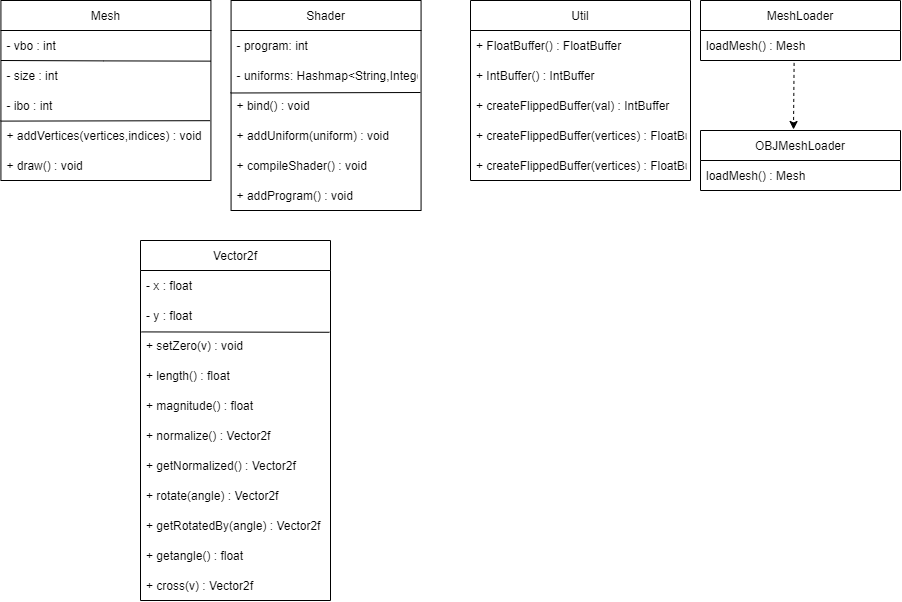

The diagram above was exported from draw.io. Its source (the exported page's mxGraphModel, read from the mxfile embedded in the PNG):
<mxGraphModel dx="3099" dy="622" grid="1" gridSize="10" guides="1" tooltips="1" connect="1" arrows="1" fold="1" page="1" pageScale="1" pageWidth="827" pageHeight="1169" math="0" shadow="0">
  <root>
    <mxCell id="0" />
    <mxCell id="1" parent="0" />
    <mxCell id="D06KwMCkiWYLztDilhav-15" value="Util" style="swimlane;fontStyle=0;childLayout=stackLayout;horizontal=1;startSize=30;horizontalStack=0;resizeParent=1;resizeParentMax=0;resizeLast=0;collapsible=1;marginBottom=0;" parent="1" vertex="1">
      <mxGeometry x="-430" y="160" width="220" height="180" as="geometry" />
    </mxCell>
    <mxCell id="D06KwMCkiWYLztDilhav-16" value="+ FloatBuffer() : FloatBuffer" style="text;strokeColor=none;fillColor=none;align=left;verticalAlign=middle;spacingLeft=4;spacingRight=4;overflow=hidden;points=[[0,0.5],[1,0.5]];portConstraint=eastwest;rotatable=0;" parent="D06KwMCkiWYLztDilhav-15" vertex="1">
      <mxGeometry y="30" width="220" height="30" as="geometry" />
    </mxCell>
    <mxCell id="D06KwMCkiWYLztDilhav-17" value="+ IntBuffer() : IntBuffer" style="text;strokeColor=none;fillColor=none;align=left;verticalAlign=middle;spacingLeft=4;spacingRight=4;overflow=hidden;points=[[0,0.5],[1,0.5]];portConstraint=eastwest;rotatable=0;" parent="D06KwMCkiWYLztDilhav-15" vertex="1">
      <mxGeometry y="60" width="220" height="30" as="geometry" />
    </mxCell>
    <mxCell id="D06KwMCkiWYLztDilhav-18" value="+ createFlippedBuffer(val) : IntBuffer" style="text;strokeColor=none;fillColor=none;align=left;verticalAlign=middle;spacingLeft=4;spacingRight=4;overflow=hidden;points=[[0,0.5],[1,0.5]];portConstraint=eastwest;rotatable=0;" parent="D06KwMCkiWYLztDilhav-15" vertex="1">
      <mxGeometry y="90" width="220" height="30" as="geometry" />
    </mxCell>
    <mxCell id="D06KwMCkiWYLztDilhav-19" value="+ createFlippedBuffer(vertices) : FloatBuffer" style="text;strokeColor=none;fillColor=none;align=left;verticalAlign=middle;spacingLeft=4;spacingRight=4;overflow=hidden;points=[[0,0.5],[1,0.5]];portConstraint=eastwest;rotatable=0;strokeWidth=0;" parent="D06KwMCkiWYLztDilhav-15" vertex="1">
      <mxGeometry y="120" width="220" height="30" as="geometry" />
    </mxCell>
    <mxCell id="D06KwMCkiWYLztDilhav-20" value="+ createFlippedBuffer(vertices) : FloatBuffer" style="text;strokeColor=none;fillColor=none;align=left;verticalAlign=middle;spacingLeft=4;spacingRight=4;overflow=hidden;points=[[0,0.5],[1,0.5]];portConstraint=eastwest;rotatable=0;" parent="D06KwMCkiWYLztDilhav-15" vertex="1">
      <mxGeometry y="150" width="220" height="30" as="geometry" />
    </mxCell>
    <mxCell id="D06KwMCkiWYLztDilhav-106" value="Mesh" style="swimlane;fontStyle=0;childLayout=stackLayout;horizontal=1;startSize=30;horizontalStack=0;resizeParent=1;resizeParentMax=0;resizeLast=0;collapsible=1;marginBottom=0;" parent="1" vertex="1">
      <mxGeometry x="-899.58" y="160" width="210" height="180" as="geometry" />
    </mxCell>
    <mxCell id="D06KwMCkiWYLztDilhav-107" value="- vbo : int" style="text;strokeColor=none;fillColor=none;align=left;verticalAlign=middle;spacingLeft=4;spacingRight=4;overflow=hidden;points=[[0,0.5],[1,0.5]];portConstraint=eastwest;rotatable=0;" parent="D06KwMCkiWYLztDilhav-106" vertex="1">
      <mxGeometry y="30" width="210" height="30" as="geometry" />
    </mxCell>
    <mxCell id="D06KwMCkiWYLztDilhav-108" value="" style="endArrow=none;html=1;rounded=0;exitX=-0.015;exitY=-0.013;exitDx=0;exitDy=0;exitPerimeter=0;entryX=1;entryY=0.021;entryDx=0;entryDy=0;entryPerimeter=0;" parent="D06KwMCkiWYLztDilhav-106" target="D06KwMCkiWYLztDilhav-109" edge="1">
      <mxGeometry width="50" height="50" relative="1" as="geometry">
        <mxPoint y="60" as="sourcePoint" />
        <mxPoint x="200" y="60" as="targetPoint" />
        <Array as="points">
          <mxPoint x="102.84999999999991" y="60.38999999999987" />
        </Array>
      </mxGeometry>
    </mxCell>
    <mxCell id="D06KwMCkiWYLztDilhav-109" value="- size : int" style="text;strokeColor=none;fillColor=none;align=left;verticalAlign=middle;spacingLeft=4;spacingRight=4;overflow=hidden;points=[[0,0.5],[1,0.5]];portConstraint=eastwest;rotatable=0;" parent="D06KwMCkiWYLztDilhav-106" vertex="1">
      <mxGeometry y="60" width="210" height="30" as="geometry" />
    </mxCell>
    <mxCell id="D06KwMCkiWYLztDilhav-110" value="- ibo : int" style="text;strokeColor=none;fillColor=none;align=left;verticalAlign=middle;spacingLeft=4;spacingRight=4;overflow=hidden;points=[[0,0.5],[1,0.5]];portConstraint=eastwest;rotatable=0;" parent="D06KwMCkiWYLztDilhav-106" vertex="1">
      <mxGeometry y="90" width="210" height="30" as="geometry" />
    </mxCell>
    <mxCell id="D06KwMCkiWYLztDilhav-111" value="+ addVertices(vertices,indices) : void" style="text;strokeColor=none;fillColor=none;align=left;verticalAlign=middle;spacingLeft=4;spacingRight=4;overflow=hidden;points=[[0,0.5],[1,0.5]];portConstraint=eastwest;rotatable=0;strokeWidth=0;" parent="D06KwMCkiWYLztDilhav-106" vertex="1">
      <mxGeometry y="120" width="210" height="30" as="geometry" />
    </mxCell>
    <mxCell id="D06KwMCkiWYLztDilhav-112" value="+ draw() : void" style="text;strokeColor=none;fillColor=none;align=left;verticalAlign=middle;spacingLeft=4;spacingRight=4;overflow=hidden;points=[[0,0.5],[1,0.5]];portConstraint=eastwest;rotatable=0;" parent="D06KwMCkiWYLztDilhav-106" vertex="1">
      <mxGeometry y="150" width="210" height="30" as="geometry" />
    </mxCell>
    <mxCell id="D06KwMCkiWYLztDilhav-285" value="" style="endArrow=none;html=1;rounded=0;exitX=-0.002;exitY=0.02;exitDx=0;exitDy=0;exitPerimeter=0;entryX=0.996;entryY=0.006;entryDx=0;entryDy=0;entryPerimeter=0;" parent="D06KwMCkiWYLztDilhav-106" source="D06KwMCkiWYLztDilhav-111" target="D06KwMCkiWYLztDilhav-111" edge="1">
      <mxGeometry width="50" height="50" relative="1" as="geometry">
        <mxPoint x="130" y="160" as="sourcePoint" />
        <mxPoint x="190" y="120" as="targetPoint" />
      </mxGeometry>
    </mxCell>
    <mxCell id="D06KwMCkiWYLztDilhav-113" value="Shader" style="swimlane;fontStyle=0;childLayout=stackLayout;horizontal=1;startSize=30;horizontalStack=0;resizeParent=1;resizeParentMax=0;resizeLast=0;collapsible=1;marginBottom=0;" parent="1" vertex="1">
      <mxGeometry x="-669.43" y="160" width="190" height="210" as="geometry" />
    </mxCell>
    <mxCell id="D06KwMCkiWYLztDilhav-114" value="- program: int" style="text;strokeColor=none;fillColor=none;align=left;verticalAlign=middle;spacingLeft=4;spacingRight=4;overflow=hidden;points=[[0,0.5],[1,0.5]];portConstraint=eastwest;rotatable=0;" parent="D06KwMCkiWYLztDilhav-113" vertex="1">
      <mxGeometry y="30" width="190" height="30" as="geometry" />
    </mxCell>
    <mxCell id="D06KwMCkiWYLztDilhav-115" value="- uniforms: Hashmap&lt;String,Integer&gt;" style="text;strokeColor=none;fillColor=none;align=left;verticalAlign=middle;spacingLeft=4;spacingRight=4;overflow=hidden;points=[[0,0.5],[1,0.5]];portConstraint=eastwest;rotatable=0;" parent="D06KwMCkiWYLztDilhav-113" vertex="1">
      <mxGeometry y="60" width="190" height="30" as="geometry" />
    </mxCell>
    <mxCell id="D06KwMCkiWYLztDilhav-286" value="" style="endArrow=none;html=1;rounded=0;entryX=0.997;entryY=0.067;entryDx=0;entryDy=0;entryPerimeter=0;exitX=-0.003;exitY=0.083;exitDx=0;exitDy=0;exitPerimeter=0;" parent="D06KwMCkiWYLztDilhav-113" source="D06KwMCkiWYLztDilhav-116" target="D06KwMCkiWYLztDilhav-116" edge="1">
      <mxGeometry width="50" height="50" relative="1" as="geometry">
        <mxPoint y="140" as="sourcePoint" />
        <mxPoint x="50" y="90" as="targetPoint" />
      </mxGeometry>
    </mxCell>
    <mxCell id="D06KwMCkiWYLztDilhav-116" value="+ bind() : void" style="text;strokeColor=none;fillColor=none;align=left;verticalAlign=middle;spacingLeft=4;spacingRight=4;overflow=hidden;points=[[0,0.5],[1,0.5]];portConstraint=eastwest;rotatable=0;" parent="D06KwMCkiWYLztDilhav-113" vertex="1">
      <mxGeometry y="90" width="190" height="30" as="geometry" />
    </mxCell>
    <mxCell id="D06KwMCkiWYLztDilhav-117" value="+ addUniform(uniform) : void" style="text;strokeColor=none;fillColor=none;align=left;verticalAlign=middle;spacingLeft=4;spacingRight=4;overflow=hidden;points=[[0,0.5],[1,0.5]];portConstraint=eastwest;rotatable=0;strokeWidth=0;" parent="D06KwMCkiWYLztDilhav-113" vertex="1">
      <mxGeometry y="120" width="190" height="30" as="geometry" />
    </mxCell>
    <mxCell id="D06KwMCkiWYLztDilhav-118" value="+ compileShader() : void" style="text;strokeColor=none;fillColor=none;align=left;verticalAlign=middle;spacingLeft=4;spacingRight=4;overflow=hidden;points=[[0,0.5],[1,0.5]];portConstraint=eastwest;rotatable=0;" parent="D06KwMCkiWYLztDilhav-113" vertex="1">
      <mxGeometry y="150" width="190" height="30" as="geometry" />
    </mxCell>
    <mxCell id="D06KwMCkiWYLztDilhav-119" value="+ addProgram() : void" style="text;strokeColor=none;fillColor=none;align=left;verticalAlign=middle;spacingLeft=4;spacingRight=4;overflow=hidden;points=[[0,0.5],[1,0.5]];portConstraint=eastwest;rotatable=0;" parent="D06KwMCkiWYLztDilhav-113" vertex="1">
      <mxGeometry y="180" width="190" height="30" as="geometry" />
    </mxCell>
    <mxCell id="D06KwMCkiWYLztDilhav-164" value="Vector2f" style="swimlane;fontStyle=0;childLayout=stackLayout;horizontal=1;startSize=30;horizontalStack=0;resizeParent=1;resizeParentMax=0;resizeLast=0;collapsible=1;marginBottom=0;" parent="1" vertex="1">
      <mxGeometry x="-760" y="400" width="190" height="360" as="geometry" />
    </mxCell>
    <mxCell id="D06KwMCkiWYLztDilhav-165" value="- x : float" style="text;strokeColor=none;fillColor=none;align=left;verticalAlign=middle;spacingLeft=4;spacingRight=4;overflow=hidden;points=[[0,0.5],[1,0.5]];portConstraint=eastwest;rotatable=0;" parent="D06KwMCkiWYLztDilhav-164" vertex="1">
      <mxGeometry y="30" width="190" height="30" as="geometry" />
    </mxCell>
    <mxCell id="D06KwMCkiWYLztDilhav-166" value="- y : float" style="text;strokeColor=none;fillColor=none;align=left;verticalAlign=middle;spacingLeft=4;spacingRight=4;overflow=hidden;points=[[0,0.5],[1,0.5]];portConstraint=eastwest;rotatable=0;" parent="D06KwMCkiWYLztDilhav-164" vertex="1">
      <mxGeometry y="60" width="190" height="30" as="geometry" />
    </mxCell>
    <mxCell id="D06KwMCkiWYLztDilhav-167" value="+ setZero(v) : void" style="text;strokeColor=none;fillColor=none;align=left;verticalAlign=middle;spacingLeft=4;spacingRight=4;overflow=hidden;points=[[0,0.5],[1,0.5]];portConstraint=eastwest;rotatable=0;" parent="D06KwMCkiWYLztDilhav-164" vertex="1">
      <mxGeometry y="90" width="190" height="30" as="geometry" />
    </mxCell>
    <mxCell id="D06KwMCkiWYLztDilhav-168" value="+ length() : float" style="text;strokeColor=none;fillColor=none;align=left;verticalAlign=middle;spacingLeft=4;spacingRight=4;overflow=hidden;points=[[0,0.5],[1,0.5]];portConstraint=eastwest;rotatable=0;strokeWidth=0;" parent="D06KwMCkiWYLztDilhav-164" vertex="1">
      <mxGeometry y="120" width="190" height="30" as="geometry" />
    </mxCell>
    <mxCell id="D06KwMCkiWYLztDilhav-169" value="+ magnitude() : float" style="text;strokeColor=none;fillColor=none;align=left;verticalAlign=middle;spacingLeft=4;spacingRight=4;overflow=hidden;points=[[0,0.5],[1,0.5]];portConstraint=eastwest;rotatable=0;" parent="D06KwMCkiWYLztDilhav-164" vertex="1">
      <mxGeometry y="150" width="190" height="30" as="geometry" />
    </mxCell>
    <mxCell id="D06KwMCkiWYLztDilhav-170" value="+ normalize() : Vector2f" style="text;strokeColor=none;fillColor=none;align=left;verticalAlign=middle;spacingLeft=4;spacingRight=4;overflow=hidden;points=[[0,0.5],[1,0.5]];portConstraint=eastwest;rotatable=0;" parent="D06KwMCkiWYLztDilhav-164" vertex="1">
      <mxGeometry y="180" width="190" height="30" as="geometry" />
    </mxCell>
    <mxCell id="D06KwMCkiWYLztDilhav-171" value="+ getNormalized() : Vector2f" style="text;strokeColor=none;fillColor=none;align=left;verticalAlign=middle;spacingLeft=4;spacingRight=4;overflow=hidden;points=[[0,0.5],[1,0.5]];portConstraint=eastwest;rotatable=0;" parent="D06KwMCkiWYLztDilhav-164" vertex="1">
      <mxGeometry y="210" width="190" height="30" as="geometry" />
    </mxCell>
    <mxCell id="D06KwMCkiWYLztDilhav-172" value="+ rotate(angle) : Vector2f" style="text;strokeColor=none;fillColor=none;align=left;verticalAlign=middle;spacingLeft=4;spacingRight=4;overflow=hidden;points=[[0,0.5],[1,0.5]];portConstraint=eastwest;rotatable=0;" parent="D06KwMCkiWYLztDilhav-164" vertex="1">
      <mxGeometry y="240" width="190" height="30" as="geometry" />
    </mxCell>
    <mxCell id="D06KwMCkiWYLztDilhav-173" value="+ getRotatedBy(angle) : Vector2f" style="text;strokeColor=none;fillColor=none;align=left;verticalAlign=middle;spacingLeft=4;spacingRight=4;overflow=hidden;points=[[0,0.5],[1,0.5]];portConstraint=eastwest;rotatable=0;" parent="D06KwMCkiWYLztDilhav-164" vertex="1">
      <mxGeometry y="270" width="190" height="30" as="geometry" />
    </mxCell>
    <mxCell id="D06KwMCkiWYLztDilhav-174" value="+ getangle() : float" style="text;strokeColor=none;fillColor=none;align=left;verticalAlign=middle;spacingLeft=4;spacingRight=4;overflow=hidden;points=[[0,0.5],[1,0.5]];portConstraint=eastwest;rotatable=0;" parent="D06KwMCkiWYLztDilhav-164" vertex="1">
      <mxGeometry y="300" width="190" height="30" as="geometry" />
    </mxCell>
    <mxCell id="D06KwMCkiWYLztDilhav-175" value="+ cross(v) : Vector2f" style="text;strokeColor=none;fillColor=none;align=left;verticalAlign=middle;spacingLeft=4;spacingRight=4;overflow=hidden;points=[[0,0.5],[1,0.5]];portConstraint=eastwest;rotatable=0;" parent="D06KwMCkiWYLztDilhav-164" vertex="1">
      <mxGeometry y="330" width="190" height="30" as="geometry" />
    </mxCell>
    <mxCell id="D06KwMCkiWYLztDilhav-287" value="" style="endArrow=none;html=1;rounded=0;exitX=0.004;exitY=0.047;exitDx=0;exitDy=0;exitPerimeter=0;entryX=0.995;entryY=0.059;entryDx=0;entryDy=0;entryPerimeter=0;" parent="D06KwMCkiWYLztDilhav-164" source="D06KwMCkiWYLztDilhav-167" target="D06KwMCkiWYLztDilhav-167" edge="1">
      <mxGeometry width="50" height="50" relative="1" as="geometry">
        <mxPoint x="140" y="160" as="sourcePoint" />
        <mxPoint x="190" y="110" as="targetPoint" />
      </mxGeometry>
    </mxCell>
    <mxCell id="D06KwMCkiWYLztDilhav-232" value="MeshLoader" style="swimlane;fontStyle=0;childLayout=stackLayout;horizontal=1;startSize=30;horizontalStack=0;resizeParent=1;resizeParentMax=0;resizeLast=0;collapsible=1;marginBottom=0;" parent="1" vertex="1">
      <mxGeometry x="-200" y="160" width="200" height="60" as="geometry" />
    </mxCell>
    <mxCell id="D06KwMCkiWYLztDilhav-233" value="loadMesh() : Mesh" style="text;strokeColor=none;fillColor=none;align=left;verticalAlign=middle;spacingLeft=4;spacingRight=4;overflow=hidden;points=[[0,0.5],[1,0.5]];portConstraint=eastwest;rotatable=0;" parent="D06KwMCkiWYLztDilhav-232" vertex="1">
      <mxGeometry y="30" width="200" height="30" as="geometry" />
    </mxCell>
    <mxCell id="D06KwMCkiWYLztDilhav-234" value="OBJMeshLoader" style="swimlane;fontStyle=0;childLayout=stackLayout;horizontal=1;startSize=30;horizontalStack=0;resizeParent=1;resizeParentMax=0;resizeLast=0;collapsible=1;marginBottom=0;" parent="1" vertex="1">
      <mxGeometry x="-200" y="290" width="200" height="60" as="geometry" />
    </mxCell>
    <mxCell id="D06KwMCkiWYLztDilhav-235" value="loadMesh() : Mesh" style="text;strokeColor=none;fillColor=none;align=left;verticalAlign=middle;spacingLeft=4;spacingRight=4;overflow=hidden;points=[[0,0.5],[1,0.5]];portConstraint=eastwest;rotatable=0;" parent="D06KwMCkiWYLztDilhav-234" vertex="1">
      <mxGeometry y="30" width="200" height="30" as="geometry" />
    </mxCell>
    <mxCell id="D06KwMCkiWYLztDilhav-256" value="" style="endArrow=classic;html=1;rounded=0;exitX=0.468;exitY=1.081;exitDx=0;exitDy=0;dashed=1;exitPerimeter=0;entryX=0.465;entryY=-0.017;entryDx=0;entryDy=0;entryPerimeter=0;" parent="1" source="D06KwMCkiWYLztDilhav-233" edge="1" target="D06KwMCkiWYLztDilhav-234">
      <mxGeometry width="50" height="50" relative="1" as="geometry">
        <mxPoint x="-70" y="290" as="sourcePoint" />
        <mxPoint x="-101" y="290" as="targetPoint" />
      </mxGeometry>
    </mxCell>
  </root>
</mxGraphModel>